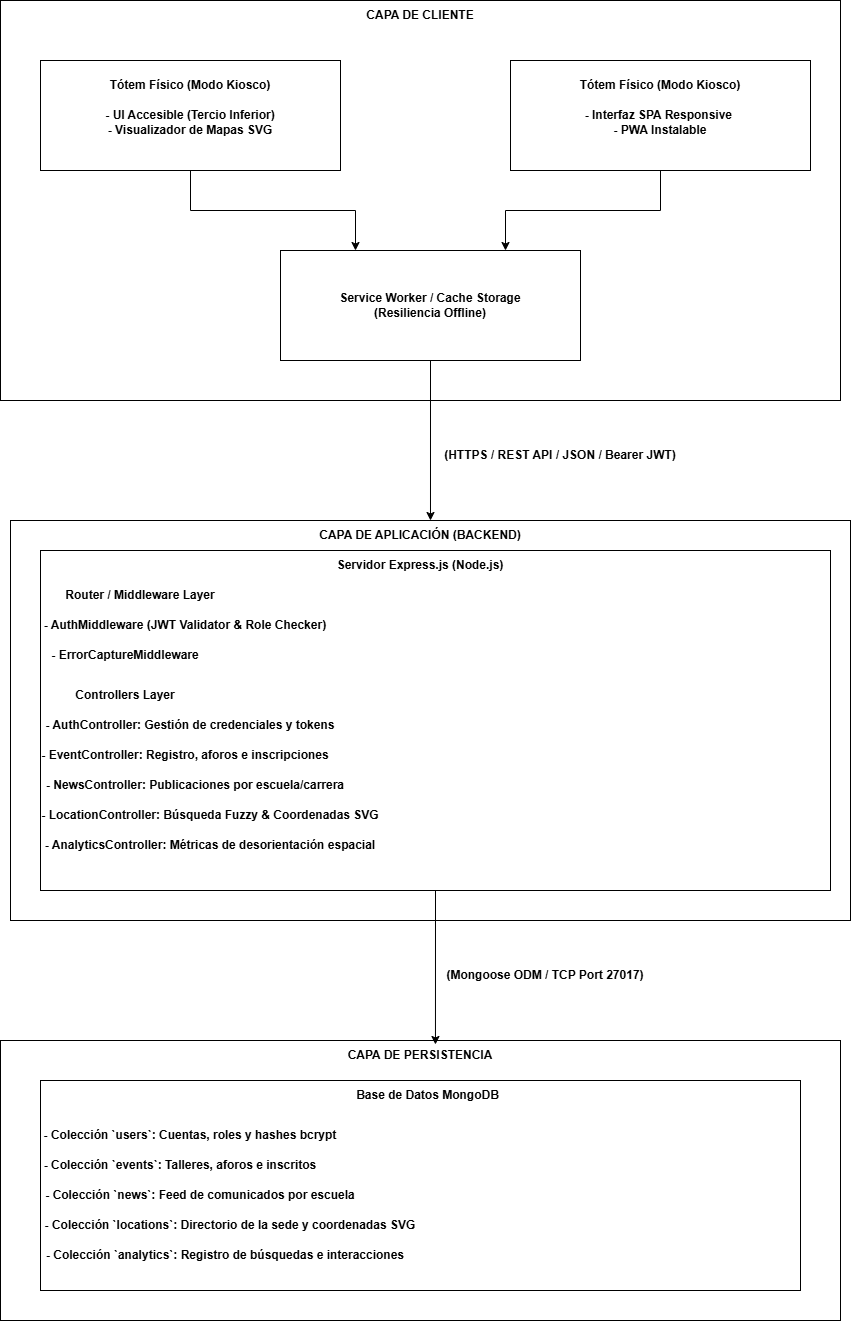

The diagram above was exported from draw.io. Its source (the exported page's mxGraphModel, read from the mxfile embedded in the PNG):
<mxGraphModel dx="2434" dy="1337" grid="1" gridSize="10" guides="1" tooltips="1" connect="1" arrows="1" fold="1" page="1" pageScale="1" pageWidth="827" pageHeight="1169" math="0" shadow="0">
  <root>
    <mxCell id="0" />
    <mxCell id="1" parent="0" />
    <mxCell id="PkpA4vc7n7jrNurHSy2P-1" parent="1" style="rounded=0;whiteSpace=wrap;html=1;" value="" vertex="1">
      <mxGeometry height="400" width="840" x="440" y="80" as="geometry" />
    </mxCell>
    <mxCell id="PkpA4vc7n7jrNurHSy2P-2" parent="1" style="text;html=1;whiteSpace=wrap;strokeColor=none;fillColor=none;align=center;verticalAlign=middle;rounded=0;" value="&lt;b&gt;CAPA DE CLIENTE&lt;/b&gt;" vertex="1">
      <mxGeometry height="30" width="270" x="725" y="80" as="geometry" />
    </mxCell>
    <mxCell id="PkpA4vc7n7jrNurHSy2P-30" edge="1" parent="1" source="PkpA4vc7n7jrNurHSy2P-3" style="edgeStyle=orthogonalEdgeStyle;rounded=0;orthogonalLoop=1;jettySize=auto;html=1;exitX=0.5;exitY=1;exitDx=0;exitDy=0;entryX=0.25;entryY=0;entryDx=0;entryDy=0;" target="PkpA4vc7n7jrNurHSy2P-7">
      <mxGeometry relative="1" as="geometry" />
    </mxCell>
    <mxCell id="PkpA4vc7n7jrNurHSy2P-3" parent="1" style="rounded=0;whiteSpace=wrap;html=1;" value="&lt;br&gt;&lt;div&gt;&lt;b&gt;-&amp;nbsp;UI Accesible (Tercio Inferior)&lt;/b&gt;&lt;/div&gt;&lt;div&gt;&lt;b&gt;-&amp;nbsp;Visualizador de Mapas SVG&lt;/b&gt;&lt;/div&gt;" vertex="1">
      <mxGeometry height="110" width="300" x="480" y="140" as="geometry" />
    </mxCell>
    <mxCell id="PkpA4vc7n7jrNurHSy2P-31" edge="1" parent="1" source="PkpA4vc7n7jrNurHSy2P-4" style="edgeStyle=orthogonalEdgeStyle;rounded=0;orthogonalLoop=1;jettySize=auto;html=1;exitX=0.5;exitY=1;exitDx=0;exitDy=0;entryX=0.75;entryY=0;entryDx=0;entryDy=0;" target="PkpA4vc7n7jrNurHSy2P-7">
      <mxGeometry relative="1" as="geometry" />
    </mxCell>
    <mxCell id="PkpA4vc7n7jrNurHSy2P-4" parent="1" style="rounded=0;whiteSpace=wrap;html=1;" value="&lt;b&gt;&lt;br&gt;&lt;/b&gt;&lt;div&gt;&lt;b&gt;-&amp;nbsp;Interfaz SPA Responsive&amp;nbsp;&lt;/b&gt;&lt;/div&gt;&lt;div&gt;&lt;b&gt;-&amp;nbsp;PWA Instalable&lt;/b&gt;&lt;/div&gt;" vertex="1">
      <mxGeometry height="110" width="300" x="950" y="140" as="geometry" />
    </mxCell>
    <mxCell id="PkpA4vc7n7jrNurHSy2P-5" parent="1" style="text;html=1;whiteSpace=wrap;strokeColor=none;fillColor=none;align=center;verticalAlign=middle;rounded=0;" value="&lt;b&gt;Tótem Físico (Modo Kiosco)&lt;/b&gt;" vertex="1">
      <mxGeometry height="30" width="190" x="535" y="150" as="geometry" />
    </mxCell>
    <mxCell id="PkpA4vc7n7jrNurHSy2P-6" parent="1" style="text;html=1;whiteSpace=wrap;strokeColor=none;fillColor=none;align=center;verticalAlign=middle;rounded=0;" value="&lt;b&gt;Tótem Físico (Modo Kiosco)&lt;/b&gt;" vertex="1">
      <mxGeometry height="30" width="190" x="1005" y="150" as="geometry" />
    </mxCell>
    <mxCell id="PkpA4vc7n7jrNurHSy2P-7" parent="1" style="rounded=0;whiteSpace=wrap;html=1;" value="&lt;b&gt;Service Worker / Cache Storage&lt;/b&gt;&lt;div&gt;&lt;b&gt;(Resiliencia Offline)&lt;/b&gt;&lt;/div&gt;" vertex="1">
      <mxGeometry height="110" width="300" x="720" y="330" as="geometry" />
    </mxCell>
    <mxCell id="PkpA4vc7n7jrNurHSy2P-8" parent="1" style="rounded=0;whiteSpace=wrap;html=1;" value="" vertex="1">
      <mxGeometry height="400" width="840" x="450" y="600" as="geometry" />
    </mxCell>
    <mxCell id="PkpA4vc7n7jrNurHSy2P-9" parent="1" style="text;html=1;whiteSpace=wrap;strokeColor=none;fillColor=none;align=center;verticalAlign=middle;rounded=0;" value="&lt;b&gt;CAPA DE APLICACIÓN (BACKEND)&lt;/b&gt;" vertex="1">
      <mxGeometry height="30" width="270" x="725" y="600" as="geometry" />
    </mxCell>
    <mxCell id="PkpA4vc7n7jrNurHSy2P-10" parent="1" style="rounded=0;whiteSpace=wrap;html=1;align=left;" value="" vertex="1">
      <mxGeometry height="340" width="790" x="480" y="630" as="geometry" />
    </mxCell>
    <mxCell id="PkpA4vc7n7jrNurHSy2P-11" parent="1" style="text;html=1;whiteSpace=wrap;strokeColor=none;fillColor=none;align=center;verticalAlign=middle;rounded=0;" value="&lt;b&gt;Router / Middleware Layer&lt;/b&gt;" vertex="1">
      <mxGeometry height="30" width="200" x="480" y="660" as="geometry" />
    </mxCell>
    <mxCell id="PkpA4vc7n7jrNurHSy2P-12" parent="1" style="text;html=1;whiteSpace=wrap;strokeColor=none;fillColor=none;align=center;verticalAlign=middle;rounded=0;" value="&lt;b&gt;-&amp;nbsp;AuthMiddleware (JWT Validator &amp;amp; Role Checker)&lt;/b&gt;" vertex="1">
      <mxGeometry height="30" width="290" x="480" y="690" as="geometry" />
    </mxCell>
    <mxCell id="PkpA4vc7n7jrNurHSy2P-13" parent="1" style="text;html=1;whiteSpace=wrap;strokeColor=none;fillColor=none;align=center;verticalAlign=middle;rounded=0;" value="&lt;b&gt;- ErrorCaptureMiddleware&lt;/b&gt;" vertex="1">
      <mxGeometry height="30" width="170" x="480" y="720" as="geometry" />
    </mxCell>
    <mxCell id="PkpA4vc7n7jrNurHSy2P-14" parent="1" style="text;html=1;whiteSpace=wrap;strokeColor=none;fillColor=none;align=center;verticalAlign=middle;rounded=0;" value="&lt;b&gt;Controllers Layer&lt;/b&gt;" vertex="1">
      <mxGeometry height="30" width="170" x="480" y="760" as="geometry" />
    </mxCell>
    <mxCell id="PkpA4vc7n7jrNurHSy2P-15" parent="1" style="text;html=1;whiteSpace=wrap;strokeColor=none;fillColor=none;align=center;verticalAlign=middle;rounded=0;" value="&lt;b&gt;- AuthController: Gestión de credenciales y tokens&lt;/b&gt;" vertex="1">
      <mxGeometry height="30" width="300" x="480" y="790" as="geometry" />
    </mxCell>
    <mxCell id="PkpA4vc7n7jrNurHSy2P-16" parent="1" style="text;html=1;whiteSpace=wrap;strokeColor=none;fillColor=none;align=center;verticalAlign=middle;rounded=0;" value="&lt;b&gt; - EventController: Registro, aforos e inscripciones&lt;/b&gt;" vertex="1">
      <mxGeometry height="30" width="290" x="480" y="820" as="geometry" />
    </mxCell>
    <mxCell id="PkpA4vc7n7jrNurHSy2P-17" parent="1" style="text;html=1;whiteSpace=wrap;strokeColor=none;fillColor=none;align=center;verticalAlign=middle;rounded=0;" value="&lt;b&gt; - NewsController: Publicaciones por escuela/carrera&lt;/b&gt;" vertex="1">
      <mxGeometry height="30" width="310" x="480" y="850" as="geometry" />
    </mxCell>
    <mxCell id="PkpA4vc7n7jrNurHSy2P-18" parent="1" style="text;html=1;whiteSpace=wrap;strokeColor=none;fillColor=none;align=center;verticalAlign=middle;rounded=0;" value="&lt;b&gt;- LocationController: Búsqueda Fuzzy &amp;amp; Coordenadas SVG&lt;/b&gt;" vertex="1">
      <mxGeometry height="30" width="340" x="480" y="880" as="geometry" />
    </mxCell>
    <mxCell id="PkpA4vc7n7jrNurHSy2P-19" parent="1" style="text;html=1;whiteSpace=wrap;strokeColor=none;fillColor=none;align=center;verticalAlign=middle;rounded=0;" value="&lt;b&gt;- AnalyticsController: Métricas de desorientación espacial&lt;/b&gt;" vertex="1">
      <mxGeometry height="30" width="340" x="480" y="910" as="geometry" />
    </mxCell>
    <mxCell id="PkpA4vc7n7jrNurHSy2P-20" parent="1" style="text;html=1;whiteSpace=wrap;strokeColor=none;fillColor=none;align=center;verticalAlign=middle;rounded=0;" value="&lt;b&gt;Servidor Express.js (Node.js)&lt;/b&gt;" vertex="1">
      <mxGeometry height="30" width="220" x="750" y="630" as="geometry" />
    </mxCell>
    <mxCell id="PkpA4vc7n7jrNurHSy2P-21" parent="1" style="rounded=0;whiteSpace=wrap;html=1;" value="" vertex="1">
      <mxGeometry height="280" width="840" x="440" y="1120" as="geometry" />
    </mxCell>
    <mxCell id="PkpA4vc7n7jrNurHSy2P-22" parent="1" style="rounded=0;whiteSpace=wrap;html=1;" value="" vertex="1">
      <mxGeometry height="210" width="760" x="480" y="1160" as="geometry" />
    </mxCell>
    <mxCell id="PkpA4vc7n7jrNurHSy2P-23" parent="1" style="text;html=1;whiteSpace=wrap;strokeColor=none;fillColor=none;align=center;verticalAlign=middle;rounded=0;" value="&lt;b&gt;CAPA DE PERSISTENCIA&lt;/b&gt;" vertex="1">
      <mxGeometry height="30" width="170" x="775" y="1120" as="geometry" />
    </mxCell>
    <mxCell id="PkpA4vc7n7jrNurHSy2P-24" parent="1" style="text;html=1;whiteSpace=wrap;strokeColor=none;fillColor=none;align=center;verticalAlign=middle;rounded=0;" value="&lt;b&gt;Base de Datos MongoDB &lt;/b&gt;" vertex="1">
      <mxGeometry height="30" width="155" x="790" y="1160" as="geometry" />
    </mxCell>
    <mxCell id="PkpA4vc7n7jrNurHSy2P-25" parent="1" style="text;html=1;whiteSpace=wrap;strokeColor=none;fillColor=none;align=center;verticalAlign=middle;rounded=0;" value="&lt;b&gt; - Colección `users`: Cuentas, roles y hashes bcrypt&lt;/b&gt;" vertex="1">
      <mxGeometry height="30" width="300" x="480" y="1200" as="geometry" />
    </mxCell>
    <mxCell id="PkpA4vc7n7jrNurHSy2P-26" parent="1" style="text;html=1;whiteSpace=wrap;strokeColor=none;fillColor=none;align=center;verticalAlign=middle;rounded=0;" value="&lt;b&gt;- Colección `events`: Talleres, aforos e inscritos&lt;/b&gt;" vertex="1">
      <mxGeometry height="30" width="280" x="480" y="1230" as="geometry" />
    </mxCell>
    <mxCell id="PkpA4vc7n7jrNurHSy2P-27" parent="1" style="text;html=1;whiteSpace=wrap;strokeColor=none;fillColor=none;align=center;verticalAlign=middle;rounded=0;" value="&lt;b&gt;- Colección `news`: Feed de comunicados por escuela&lt;/b&gt;" vertex="1">
      <mxGeometry height="30" width="320" x="480" y="1260" as="geometry" />
    </mxCell>
    <mxCell id="PkpA4vc7n7jrNurHSy2P-28" parent="1" style="text;html=1;whiteSpace=wrap;strokeColor=none;fillColor=none;align=center;verticalAlign=middle;rounded=0;" value="&lt;b&gt;- Colección `locations`: Directorio de la sede y coordenadas SVG&lt;/b&gt;" vertex="1">
      <mxGeometry height="30" width="380" x="480" y="1290" as="geometry" />
    </mxCell>
    <mxCell id="PkpA4vc7n7jrNurHSy2P-29" parent="1" style="text;html=1;whiteSpace=wrap;strokeColor=none;fillColor=none;align=center;verticalAlign=middle;rounded=0;" value="&lt;b&gt;- Colección `analytics`: Registro de búsquedas e interacciones&lt;/b&gt;" vertex="1">
      <mxGeometry height="30" width="370" x="480" y="1320" as="geometry" />
    </mxCell>
    <mxCell id="PkpA4vc7n7jrNurHSy2P-32" edge="1" parent="1" source="PkpA4vc7n7jrNurHSy2P-7" style="edgeStyle=orthogonalEdgeStyle;rounded=0;orthogonalLoop=1;jettySize=auto;html=1;exitX=0.5;exitY=1;exitDx=0;exitDy=0;entryX=0.537;entryY=0;entryDx=0;entryDy=0;entryPerimeter=0;" target="PkpA4vc7n7jrNurHSy2P-9">
      <mxGeometry relative="1" as="geometry">
        <mxPoint x="870" y="580" as="targetPoint" />
      </mxGeometry>
    </mxCell>
    <mxCell id="PkpA4vc7n7jrNurHSy2P-33" edge="1" parent="1" source="PkpA4vc7n7jrNurHSy2P-10" style="edgeStyle=orthogonalEdgeStyle;rounded=0;orthogonalLoop=1;jettySize=auto;html=1;exitX=0.5;exitY=1;exitDx=0;exitDy=0;entryX=0.588;entryY=0.133;entryDx=0;entryDy=0;entryPerimeter=0;" target="PkpA4vc7n7jrNurHSy2P-23">
      <mxGeometry relative="1" as="geometry" />
    </mxCell>
    <mxCell id="PkpA4vc7n7jrNurHSy2P-34" parent="1" style="text;html=1;whiteSpace=wrap;strokeColor=none;fillColor=none;align=center;verticalAlign=middle;rounded=0;" value="&lt;b&gt;(HTTPS / REST API / JSON / Bearer JWT)&lt;/b&gt;" vertex="1">
      <mxGeometry height="30" width="260" x="870" y="520" as="geometry" />
    </mxCell>
    <mxCell id="PkpA4vc7n7jrNurHSy2P-35" parent="1" style="text;html=1;whiteSpace=wrap;strokeColor=none;fillColor=none;align=center;verticalAlign=middle;rounded=0;" value="&lt;b&gt;(Mongoose ODM / TCP Port 27017)&lt;/b&gt;" vertex="1">
      <mxGeometry height="30" width="210" x="880" y="1040" as="geometry" />
    </mxCell>
  </root>
</mxGraphModel>